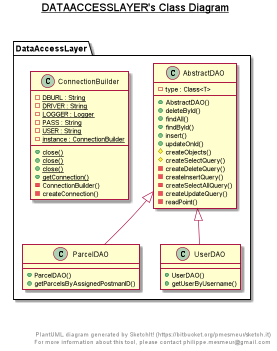

The diagram above was rendered by PlantUML. Its source (embedded in the PNG):
@startuml

title __DATAACCESSLAYER's Class Diagram__\n

  namespace DataAccessLayer {
    class DataAccessLayer.AbstractDAO {
        - type : Class<T>
        + AbstractDAO()
        + deleteById()
        + findAll()
        + findById()
        + insert()
        + updateOnId()
        # createObjects()
        # createSelectQuery()
        - createDeleteQuery()
        - createInsertQuery()
        - createSelectAllQuery()
        - createUpdateQuery()
        - readPoint()
    }
  }
  

  namespace DataAccessLayer {
    class DataAccessLayer.ConnectionBuilder {
        {static} - DBURL : String
        {static} - DRIVER : String
        {static} - LOGGER : Logger
        {static} - PASS : String
        {static} - USER : String
        {static} - instance : ConnectionBuilder
        {static} + close()
        {static} + close()
        {static} + close()
        {static} + getConnection()
        - ConnectionBuilder()
        - createConnection()
    }
  }
  

  namespace DataAccessLayer {
    class DataAccessLayer.ParcelDAO {
        + ParcelDAO()
        + getParcelsByAssignedPostmanID()
    }
  }
  

  namespace DataAccessLayer {
    class DataAccessLayer.UserDAO {
        + UserDAO()
        + getUserByUsername()
    }
  }
  

  DataAccessLayer.ParcelDAO -up-|> DataAccessLayer.AbstractDAO
  DataAccessLayer.UserDAO -up-|> DataAccessLayer.AbstractDAO


right footer


PlantUML diagram generated by SketchIt! (https://bitbucket.org/pmesmeur/sketch.it)
For more information about this tool, please contact philippe.mesmeur@gmail.com
endfooter

@enduml